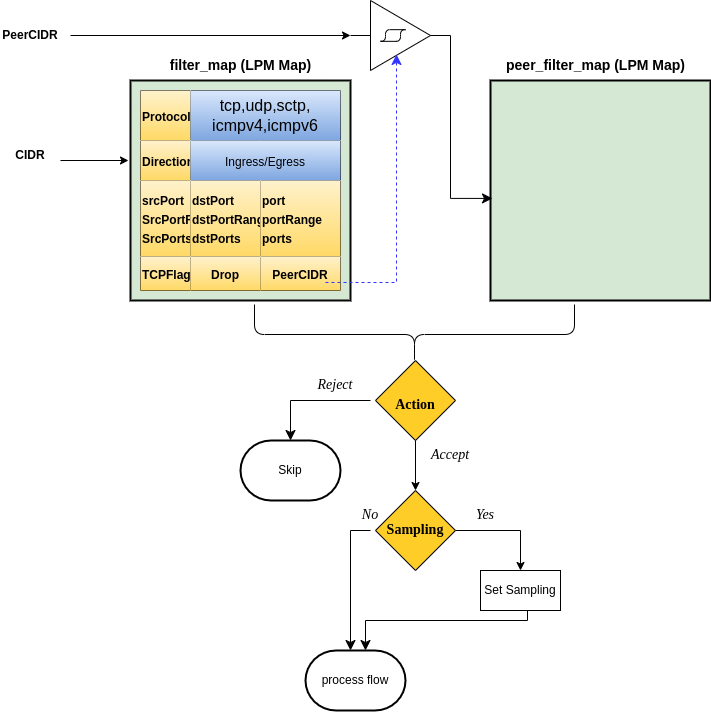

The diagram above was exported from draw.io. Its source (the exported page's mxGraphModel, read from the mxfile embedded in the PNG):
<mxGraphModel dx="1114" dy="1084" grid="0" gridSize="10" guides="1" tooltips="1" connect="1" arrows="1" fold="1" page="1" pageScale="1" pageWidth="850" pageHeight="1100" math="0" shadow="0">
  <root>
    <mxCell id="0" />
    <mxCell id="1" parent="0" />
    <mxCell id="2fnUIohAyruNO9akqdxP-1" value="" style="whiteSpace=wrap;html=1;aspect=fixed;strokeWidth=2;fillColor=#d5e8d4;gradientColor=none;strokeColor=light-dark(#080808, #446e2c);" vertex="1" parent="1">
      <mxGeometry x="230" y="280" width="220" height="220" as="geometry" />
    </mxCell>
    <mxCell id="2fnUIohAyruNO9akqdxP-2" value="" style="whiteSpace=wrap;html=1;aspect=fixed;strokeWidth=2;fillColor=#d5e8d4;gradientColor=none;strokeColor=default;" vertex="1" parent="1">
      <mxGeometry x="590" y="280" width="220" height="220" as="geometry" />
    </mxCell>
    <mxCell id="2fnUIohAyruNO9akqdxP-19" value="&lt;font style=&quot;font-size: 14px;&quot;&gt;&lt;b&gt;filter_map (LPM Map)&lt;/b&gt;&lt;/font&gt;" style="text;html=1;align=center;verticalAlign=middle;resizable=0;points=[];autosize=1;strokeColor=none;fillColor=none;" vertex="1" parent="1">
      <mxGeometry x="255" y="250" width="170" height="30" as="geometry" />
    </mxCell>
    <mxCell id="2fnUIohAyruNO9akqdxP-20" value="&lt;font style=&quot;font-size: 14px;&quot;&gt;&lt;b&gt;peer_filter_map (LPM Map)&lt;/b&gt;&lt;/font&gt;" style="text;html=1;align=center;verticalAlign=middle;resizable=0;points=[];autosize=1;strokeColor=none;fillColor=none;" vertex="1" parent="1">
      <mxGeometry x="595" y="250" width="200" height="30" as="geometry" />
    </mxCell>
    <mxCell id="2fnUIohAyruNO9akqdxP-24" value="" style="endArrow=classic;html=1;rounded=0;exitX=1;exitY=0.667;exitDx=0;exitDy=0;exitPerimeter=0;" edge="1" parent="1" source="2fnUIohAyruNO9akqdxP-64">
      <mxGeometry width="50" height="50" relative="1" as="geometry">
        <mxPoint x="160" y="363" as="sourcePoint" />
        <mxPoint x="228" y="360" as="targetPoint" />
      </mxGeometry>
    </mxCell>
    <mxCell id="2fnUIohAyruNO9akqdxP-37" value="" style="shape=table;startSize=0;container=1;collapsible=0;childLayout=tableLayout;fontSize=16;" vertex="1" parent="1">
      <mxGeometry x="240" y="290" width="200" height="200" as="geometry" />
    </mxCell>
    <mxCell id="2fnUIohAyruNO9akqdxP-38" value="" style="shape=tableRow;horizontal=0;startSize=0;swimlaneHead=0;swimlaneBody=0;strokeColor=inherit;top=0;left=0;bottom=0;right=0;collapsible=0;dropTarget=0;fillColor=none;points=[[0,0.5],[1,0.5]];portConstraint=eastwest;fontSize=16;" vertex="1" parent="2fnUIohAyruNO9akqdxP-37">
      <mxGeometry width="200" height="50" as="geometry" />
    </mxCell>
    <mxCell id="2fnUIohAyruNO9akqdxP-39" value="&lt;font style=&quot;font-size: 12px;&quot;&gt;&lt;b&gt;Protocol&lt;/b&gt;&lt;/font&gt;" style="shape=partialRectangle;html=1;whiteSpace=wrap;connectable=0;strokeColor=#d6b656;overflow=hidden;fillColor=#fff2cc;top=0;left=0;bottom=0;right=0;pointerEvents=1;fontSize=16;align=left;labelBackgroundColor=none;gradientColor=#ffd966;" vertex="1" parent="2fnUIohAyruNO9akqdxP-38">
      <mxGeometry width="50" height="50" as="geometry">
        <mxRectangle width="50" height="50" as="alternateBounds" />
      </mxGeometry>
    </mxCell>
    <mxCell id="2fnUIohAyruNO9akqdxP-40" value="&lt;font size=&quot;3&quot;&gt;tcp,udp,sctp,&lt;br&gt;icmpv4,icmpv6&lt;/font&gt;" style="shape=partialRectangle;html=1;whiteSpace=wrap;connectable=0;strokeColor=#6c8ebf;overflow=hidden;fillColor=#dae8fc;top=0;left=0;bottom=0;right=0;pointerEvents=1;fontSize=16;rowspan=1;colspan=2;gradientColor=#7ea6e0;" vertex="1" parent="2fnUIohAyruNO9akqdxP-38">
      <mxGeometry x="50" width="150" height="50" as="geometry">
        <mxRectangle width="70" height="50" as="alternateBounds" />
      </mxGeometry>
    </mxCell>
    <mxCell id="2fnUIohAyruNO9akqdxP-42" value="" style="shape=tableRow;horizontal=0;startSize=0;swimlaneHead=0;swimlaneBody=0;strokeColor=inherit;top=0;left=0;bottom=0;right=0;collapsible=0;dropTarget=0;fillColor=none;points=[[0,0.5],[1,0.5]];portConstraint=eastwest;fontSize=16;" vertex="1" parent="2fnUIohAyruNO9akqdxP-37">
      <mxGeometry y="50" width="200" height="40" as="geometry" />
    </mxCell>
    <mxCell id="2fnUIohAyruNO9akqdxP-43" value="&lt;font style=&quot;font-size: 12px;&quot;&gt;&lt;b&gt;Direction&lt;/b&gt;&lt;/font&gt;" style="shape=partialRectangle;html=1;whiteSpace=wrap;connectable=0;strokeColor=#d6b656;overflow=hidden;fillColor=#fff2cc;top=0;left=0;bottom=0;right=0;pointerEvents=1;fontSize=16;align=left;labelBackgroundColor=none;gradientColor=#ffd966;" vertex="1" parent="2fnUIohAyruNO9akqdxP-42">
      <mxGeometry width="50" height="40" as="geometry">
        <mxRectangle width="50" height="40" as="alternateBounds" />
      </mxGeometry>
    </mxCell>
    <mxCell id="2fnUIohAyruNO9akqdxP-44" value="&lt;font style=&quot;font-size: 12px;&quot;&gt;Ingress/Egress&lt;/font&gt;" style="shape=partialRectangle;html=1;whiteSpace=wrap;connectable=0;strokeColor=#6c8ebf;overflow=hidden;fillColor=#dae8fc;top=0;left=0;bottom=0;right=0;pointerEvents=1;fontSize=16;rowspan=1;colspan=2;gradientColor=#7ea6e0;" vertex="1" parent="2fnUIohAyruNO9akqdxP-42">
      <mxGeometry x="50" width="150" height="40" as="geometry">
        <mxRectangle width="70" height="40" as="alternateBounds" />
      </mxGeometry>
    </mxCell>
    <mxCell id="2fnUIohAyruNO9akqdxP-46" value="" style="shape=tableRow;horizontal=0;startSize=0;swimlaneHead=0;swimlaneBody=0;strokeColor=inherit;top=0;left=0;bottom=0;right=0;collapsible=0;dropTarget=0;fillColor=none;points=[[0,0.5],[1,0.5]];portConstraint=eastwest;fontSize=16;" vertex="1" parent="2fnUIohAyruNO9akqdxP-37">
      <mxGeometry y="90" width="200" height="76" as="geometry" />
    </mxCell>
    <mxCell id="2fnUIohAyruNO9akqdxP-47" value="&lt;font style=&quot;font-size: 12px;&quot;&gt;&lt;b&gt;srcPort&lt;br&gt;SrcPortRange&lt;br&gt;SrcPorts&lt;/b&gt;&lt;/font&gt;" style="shape=partialRectangle;html=1;whiteSpace=wrap;connectable=0;strokeColor=#d6b656;overflow=hidden;fillColor=#fff2cc;top=0;left=0;bottom=0;right=0;pointerEvents=1;fontSize=16;align=left;labelBackgroundColor=none;gradientColor=#ffd966;" vertex="1" parent="2fnUIohAyruNO9akqdxP-46">
      <mxGeometry width="50" height="76" as="geometry">
        <mxRectangle width="50" height="76" as="alternateBounds" />
      </mxGeometry>
    </mxCell>
    <mxCell id="2fnUIohAyruNO9akqdxP-48" value="&lt;font style=&quot;font-size: 12px;&quot;&gt;&lt;b&gt;dstPort&lt;/b&gt;&lt;/font&gt;&lt;div&gt;&lt;font style=&quot;font-size: 12px;&quot;&gt;&lt;b&gt;dstPortRange&lt;br&gt;dstPorts&lt;/b&gt;&lt;/font&gt;&lt;/div&gt;" style="shape=partialRectangle;html=1;whiteSpace=wrap;connectable=0;strokeColor=#d6b656;overflow=hidden;fillColor=#fff2cc;top=0;left=0;bottom=0;right=0;pointerEvents=1;fontSize=16;gradientColor=#ffd966;align=left;" vertex="1" parent="2fnUIohAyruNO9akqdxP-46">
      <mxGeometry x="50" width="70" height="76" as="geometry">
        <mxRectangle width="70" height="76" as="alternateBounds" />
      </mxGeometry>
    </mxCell>
    <mxCell id="2fnUIohAyruNO9akqdxP-49" value="&lt;font style=&quot;font-size: 12px;&quot;&gt;&lt;b&gt;port&lt;br&gt;portRange&lt;br&gt;ports&lt;/b&gt;&lt;/font&gt;" style="shape=partialRectangle;html=1;whiteSpace=wrap;connectable=0;strokeColor=#d6b656;overflow=hidden;fillColor=#fff2cc;top=0;left=0;bottom=0;right=0;pointerEvents=1;fontSize=16;gradientColor=#ffd966;align=left;" vertex="1" parent="2fnUIohAyruNO9akqdxP-46">
      <mxGeometry x="120" width="80" height="76" as="geometry">
        <mxRectangle width="80" height="76" as="alternateBounds" />
      </mxGeometry>
    </mxCell>
    <mxCell id="2fnUIohAyruNO9akqdxP-59" style="shape=tableRow;horizontal=0;startSize=0;swimlaneHead=0;swimlaneBody=0;strokeColor=inherit;top=0;left=0;bottom=0;right=0;collapsible=0;dropTarget=0;fillColor=none;points=[[0,0.5],[1,0.5]];portConstraint=eastwest;fontSize=16;" vertex="1" parent="2fnUIohAyruNO9akqdxP-37">
      <mxGeometry y="166" width="200" height="34" as="geometry" />
    </mxCell>
    <mxCell id="2fnUIohAyruNO9akqdxP-60" value="&lt;font style=&quot;font-size: 12px;&quot;&gt;&lt;b&gt;TCPFlags&lt;/b&gt;&lt;/font&gt;" style="shape=partialRectangle;html=1;whiteSpace=wrap;connectable=0;strokeColor=#d6b656;overflow=hidden;fillColor=#fff2cc;top=0;left=0;bottom=0;right=0;pointerEvents=1;fontSize=16;align=left;labelBackgroundColor=none;gradientColor=#ffd966;" vertex="1" parent="2fnUIohAyruNO9akqdxP-59">
      <mxGeometry width="50" height="34" as="geometry">
        <mxRectangle width="50" height="34" as="alternateBounds" />
      </mxGeometry>
    </mxCell>
    <mxCell id="2fnUIohAyruNO9akqdxP-61" value="&lt;font style=&quot;font-size: 12px;&quot;&gt;&lt;b&gt;Drop&lt;/b&gt;&lt;/font&gt;" style="shape=partialRectangle;html=1;whiteSpace=wrap;connectable=0;strokeColor=#d6b656;overflow=hidden;fillColor=#fff2cc;top=0;left=0;bottom=0;right=0;pointerEvents=1;fontSize=16;gradientColor=#ffd966;" vertex="1" parent="2fnUIohAyruNO9akqdxP-59">
      <mxGeometry x="50" width="70" height="34" as="geometry">
        <mxRectangle width="70" height="34" as="alternateBounds" />
      </mxGeometry>
    </mxCell>
    <mxCell id="2fnUIohAyruNO9akqdxP-62" value="&lt;font style=&quot;font-size: 12px;&quot;&gt;&lt;b&gt;PeerCIDR&lt;/b&gt;&lt;/font&gt;" style="shape=partialRectangle;html=1;whiteSpace=wrap;connectable=0;strokeColor=#d6b656;overflow=hidden;fillColor=#fff2cc;top=0;left=0;bottom=0;right=0;pointerEvents=1;fontSize=16;gradientColor=#ffd966;" vertex="1" parent="2fnUIohAyruNO9akqdxP-59">
      <mxGeometry x="120" width="80" height="34" as="geometry">
        <mxRectangle width="80" height="34" as="alternateBounds" />
      </mxGeometry>
    </mxCell>
    <mxCell id="2fnUIohAyruNO9akqdxP-64" value="&lt;b&gt;CIDR&lt;/b&gt;" style="text;html=1;align=center;verticalAlign=middle;whiteSpace=wrap;rounded=0;" vertex="1" parent="1">
      <mxGeometry x="100" y="340" width="60" height="30" as="geometry" />
    </mxCell>
    <mxCell id="2fnUIohAyruNO9akqdxP-66" value="&lt;b&gt;PeerCIDR&lt;/b&gt;" style="text;html=1;align=center;verticalAlign=middle;whiteSpace=wrap;rounded=0;" vertex="1" parent="1">
      <mxGeometry x="100" y="220" width="60" height="30" as="geometry" />
    </mxCell>
    <mxCell id="2fnUIohAyruNO9akqdxP-67" value="" style="group" vertex="1" connectable="0" parent="1">
      <mxGeometry x="340" y="560" width="320" height="350" as="geometry" />
    </mxCell>
    <mxCell id="2fnUIohAyruNO9akqdxP-7" value="" style="rhombus;whiteSpace=wrap;html=1;fillColor=#ffcd28;gradientColor=none;strokeColor=#0F0F0F;" vertex="1" parent="2fnUIohAyruNO9akqdxP-67">
      <mxGeometry x="135" width="80" height="80" as="geometry" />
    </mxCell>
    <mxCell id="2fnUIohAyruNO9akqdxP-8" value="" style="endArrow=none;html=1;rounded=0;entryX=0.5;entryY=1;entryDx=0;entryDy=0;startArrow=classic;startFill=1;" edge="1" parent="2fnUIohAyruNO9akqdxP-67" target="2fnUIohAyruNO9akqdxP-7">
      <mxGeometry width="50" height="50" relative="1" as="geometry">
        <mxPoint x="175" y="130" as="sourcePoint" />
        <mxPoint x="10" y="-80" as="targetPoint" />
      </mxGeometry>
    </mxCell>
    <mxCell id="2fnUIohAyruNO9akqdxP-14" style="edgeStyle=orthogonalEdgeStyle;rounded=0;orthogonalLoop=1;jettySize=auto;html=1;exitX=1;exitY=0.5;exitDx=0;exitDy=0;entryX=0.5;entryY=0;entryDx=0;entryDy=0;" edge="1" parent="2fnUIohAyruNO9akqdxP-67" source="2fnUIohAyruNO9akqdxP-9" target="2fnUIohAyruNO9akqdxP-12">
      <mxGeometry relative="1" as="geometry" />
    </mxCell>
    <mxCell id="2fnUIohAyruNO9akqdxP-9" value="" style="rhombus;whiteSpace=wrap;html=1;fillColor=#ffcd28;gradientColor=none;strokeColor=#0F0F0F;" vertex="1" parent="2fnUIohAyruNO9akqdxP-67">
      <mxGeometry x="135" y="130" width="80" height="80" as="geometry" />
    </mxCell>
    <mxCell id="2fnUIohAyruNO9akqdxP-12" value="Set Sampling" style="rounded=0;whiteSpace=wrap;html=1;" vertex="1" parent="2fnUIohAyruNO9akqdxP-67">
      <mxGeometry x="240" y="210" width="80" height="40" as="geometry" />
    </mxCell>
    <mxCell id="2fnUIohAyruNO9akqdxP-15" value="" style="edgeStyle=segmentEdgeStyle;endArrow=classic;html=1;curved=0;rounded=0;endSize=8;startSize=8;" edge="1" parent="2fnUIohAyruNO9akqdxP-67">
      <mxGeometry width="50" height="50" relative="1" as="geometry">
        <mxPoint x="130" y="170" as="sourcePoint" />
        <mxPoint x="110" y="290" as="targetPoint" />
      </mxGeometry>
    </mxCell>
    <mxCell id="2fnUIohAyruNO9akqdxP-25" value="&lt;font style=&quot;font-size: 14px;&quot; face=&quot;Times New Roman&quot;&gt;&lt;b&gt;Action&lt;/b&gt;&lt;/font&gt;" style="text;html=1;align=center;verticalAlign=middle;whiteSpace=wrap;rounded=0;" vertex="1" parent="2fnUIohAyruNO9akqdxP-67">
      <mxGeometry x="145" y="30" width="60" height="30" as="geometry" />
    </mxCell>
    <mxCell id="2fnUIohAyruNO9akqdxP-26" value="&lt;font style=&quot;font-size: 14px;&quot; face=&quot;Times New Roman&quot;&gt;&lt;b&gt;Sampling&lt;/b&gt;&lt;/font&gt;" style="text;html=1;align=center;verticalAlign=middle;whiteSpace=wrap;rounded=0;" vertex="1" parent="2fnUIohAyruNO9akqdxP-67">
      <mxGeometry x="145" y="155" width="60" height="30" as="geometry" />
    </mxCell>
    <mxCell id="2fnUIohAyruNO9akqdxP-27" value="&lt;i&gt;&lt;font style=&quot;font-size: 14px;&quot; face=&quot;Times New Roman&quot;&gt;Accept&lt;/font&gt;&lt;/i&gt;" style="text;html=1;align=center;verticalAlign=middle;whiteSpace=wrap;rounded=0;" vertex="1" parent="2fnUIohAyruNO9akqdxP-67">
      <mxGeometry x="180" y="80" width="60" height="30" as="geometry" />
    </mxCell>
    <mxCell id="2fnUIohAyruNO9akqdxP-28" value="" style="edgeStyle=segmentEdgeStyle;endArrow=classic;html=1;curved=0;rounded=0;endSize=8;startSize=8;" edge="1" parent="2fnUIohAyruNO9akqdxP-67" target="2fnUIohAyruNO9akqdxP-29">
      <mxGeometry width="50" height="50" relative="1" as="geometry">
        <mxPoint x="130" y="40" as="sourcePoint" />
        <mxPoint x="50" y="90" as="targetPoint" />
      </mxGeometry>
    </mxCell>
    <mxCell id="2fnUIohAyruNO9akqdxP-29" value="Skip" style="strokeWidth=2;html=1;shape=mxgraph.flowchart.terminator;whiteSpace=wrap;" vertex="1" parent="2fnUIohAyruNO9akqdxP-67">
      <mxGeometry y="80" width="100" height="60" as="geometry" />
    </mxCell>
    <mxCell id="2fnUIohAyruNO9akqdxP-30" value="&lt;i&gt;&lt;font style=&quot;font-size: 14px;&quot; face=&quot;Times New Roman&quot;&gt;Reject&lt;/font&gt;&lt;/i&gt;" style="text;html=1;align=center;verticalAlign=middle;whiteSpace=wrap;rounded=0;" vertex="1" parent="2fnUIohAyruNO9akqdxP-67">
      <mxGeometry x="65" y="10" width="60" height="30" as="geometry" />
    </mxCell>
    <mxCell id="2fnUIohAyruNO9akqdxP-32" value="process flow" style="strokeWidth=2;html=1;shape=mxgraph.flowchart.terminator;whiteSpace=wrap;" vertex="1" parent="2fnUIohAyruNO9akqdxP-67">
      <mxGeometry x="65" y="290" width="100" height="60" as="geometry" />
    </mxCell>
    <mxCell id="2fnUIohAyruNO9akqdxP-33" value="&lt;i&gt;&lt;font style=&quot;font-size: 14px;&quot; face=&quot;Times New Roman&quot;&gt;Yes&lt;/font&gt;&lt;/i&gt;" style="text;html=1;align=center;verticalAlign=middle;whiteSpace=wrap;rounded=0;" vertex="1" parent="2fnUIohAyruNO9akqdxP-67">
      <mxGeometry x="215" y="140" width="60" height="30" as="geometry" />
    </mxCell>
    <mxCell id="2fnUIohAyruNO9akqdxP-34" value="&lt;i&gt;&lt;font face=&quot;Times New Roman&quot; style=&quot;font-size: 14px;&quot;&gt;No&lt;/font&gt;&lt;/i&gt;" style="text;html=1;align=center;verticalAlign=middle;whiteSpace=wrap;rounded=0;" vertex="1" parent="2fnUIohAyruNO9akqdxP-67">
      <mxGeometry x="100" y="140" width="60" height="30" as="geometry" />
    </mxCell>
    <mxCell id="2fnUIohAyruNO9akqdxP-36" value="" style="edgeStyle=segmentEdgeStyle;endArrow=classic;html=1;curved=0;rounded=0;endSize=8;startSize=8;" edge="1" parent="2fnUIohAyruNO9akqdxP-67">
      <mxGeometry width="50" height="50" relative="1" as="geometry">
        <mxPoint x="287" y="250" as="sourcePoint" />
        <mxPoint x="125" y="290" as="targetPoint" />
        <Array as="points">
          <mxPoint x="287" y="260" />
          <mxPoint x="125" y="260" />
        </Array>
      </mxGeometry>
    </mxCell>
    <mxCell id="2fnUIohAyruNO9akqdxP-70" value="" style="verticalLabelPosition=bottom;shadow=0;dashed=0;align=center;html=1;verticalAlign=top;shape=mxgraph.electrical.logic_gates.schmitt_trigger;" vertex="1" parent="1">
      <mxGeometry x="450" y="200" width="100" height="70" as="geometry" />
    </mxCell>
    <mxCell id="2fnUIohAyruNO9akqdxP-72" value="" style="edgeStyle=segmentEdgeStyle;endArrow=classic;html=1;curved=0;rounded=0;endSize=8;startSize=8;entryX=0.46;entryY=0.771;entryDx=0;entryDy=0;entryPerimeter=0;dashed=1;strokeColor=#3333FF;" edge="1" parent="1" target="2fnUIohAyruNO9akqdxP-70">
      <mxGeometry width="50" height="50" relative="1" as="geometry">
        <mxPoint x="425" y="481.97" as="sourcePoint" />
        <mxPoint x="525" y="159.99999999999997" as="targetPoint" />
      </mxGeometry>
    </mxCell>
    <mxCell id="2fnUIohAyruNO9akqdxP-73" value="" style="endArrow=classic;html=1;rounded=0;entryX=0;entryY=0.5;entryDx=0;entryDy=0;entryPerimeter=0;startArrow=none;startFill=0;endFill=1;" edge="1" parent="1" target="2fnUIohAyruNO9akqdxP-70">
      <mxGeometry width="50" height="50" relative="1" as="geometry">
        <mxPoint x="170" y="235" as="sourcePoint" />
        <mxPoint x="450" y="530" as="targetPoint" />
      </mxGeometry>
    </mxCell>
    <mxCell id="2fnUIohAyruNO9akqdxP-74" value="" style="edgeStyle=segmentEdgeStyle;endArrow=classic;html=1;curved=0;rounded=0;endSize=8;startSize=8;entryX=0.009;entryY=0.536;entryDx=0;entryDy=0;entryPerimeter=0;exitX=1;exitY=0.5;exitDx=0;exitDy=0;exitPerimeter=0;" edge="1" parent="1" source="2fnUIohAyruNO9akqdxP-70" target="2fnUIohAyruNO9akqdxP-2">
      <mxGeometry width="50" height="50" relative="1" as="geometry">
        <mxPoint x="400" y="580" as="sourcePoint" />
        <mxPoint x="450" y="530" as="targetPoint" />
        <Array as="points">
          <mxPoint x="550" y="398" />
        </Array>
      </mxGeometry>
    </mxCell>
    <mxCell id="2fnUIohAyruNO9akqdxP-77" value="" style="shape=curlyBracket;whiteSpace=wrap;html=1;rounded=1;flipH=1;labelPosition=right;verticalLabelPosition=middle;align=left;verticalAlign=middle;direction=north;" vertex="1" parent="1">
      <mxGeometry x="354" y="504" width="320" height="60" as="geometry" />
    </mxCell>
  </root>
</mxGraphModel>